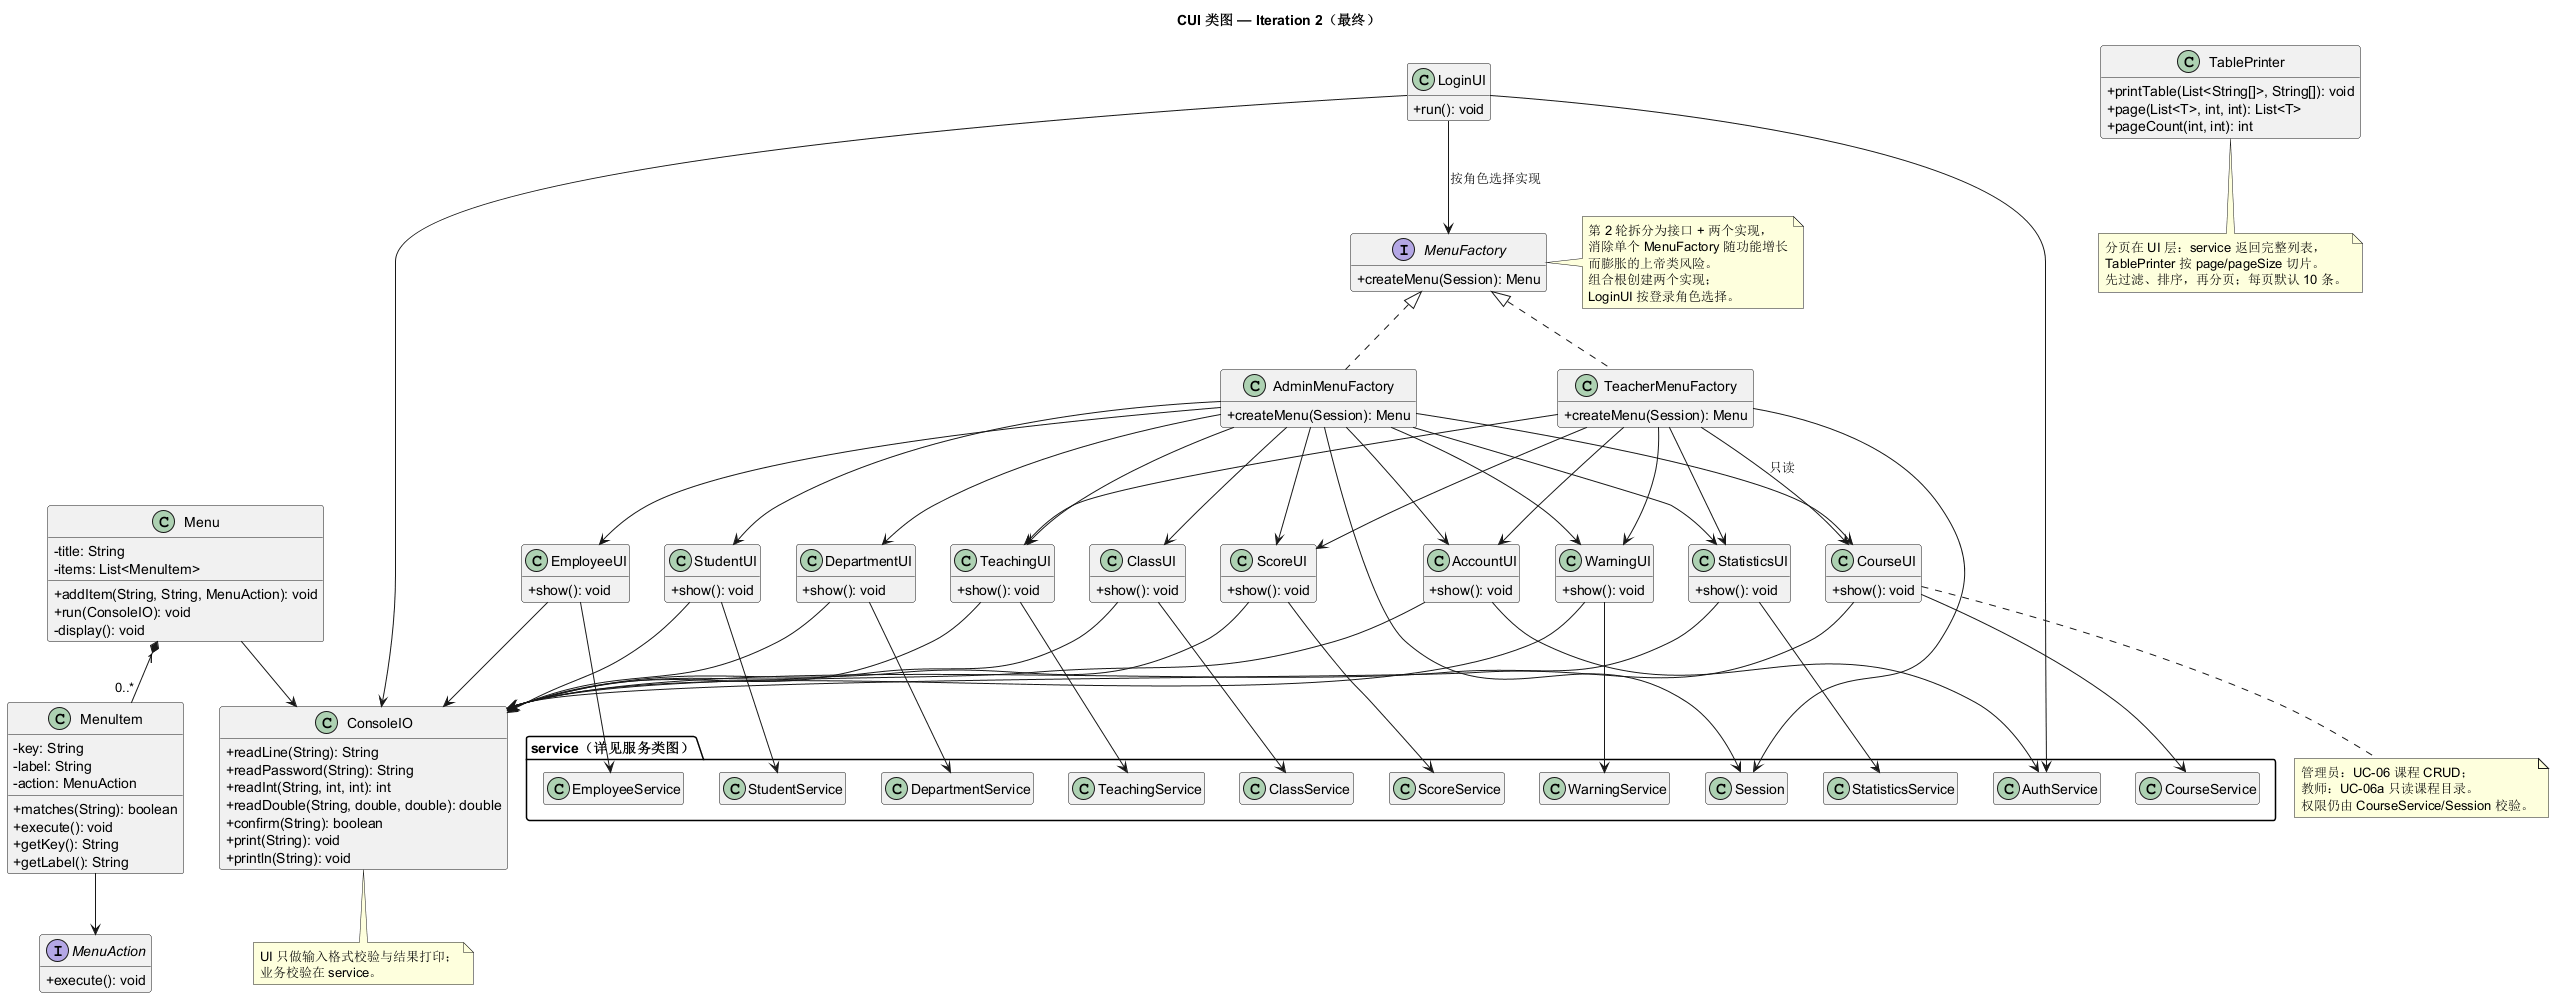

The diagram above was rendered by PlantUML. Its source (embedded in the PNG):
@startuml
title CUI 类图 — Iteration 2（最终）
skinparam classAttributeIconSize 0
hide empty members

interface MenuAction {
  + execute(): void
}

class MenuItem {
  - key: String
  - label: String
  - action: MenuAction
  + matches(String): boolean
  + execute(): void
  + getKey(): String
  + getLabel(): String
}

class Menu {
  - title: String
  - items: List<MenuItem>
  + addItem(String, String, MenuAction): void
  + run(ConsoleIO): void
  - display(): void
}

class ConsoleIO {
  + readLine(String): String
  + readPassword(String): String
  + readInt(String, int, int): int
  + readDouble(String, double, double): double
  + confirm(String): boolean
  + print(String): void
  + println(String): void
}

class TablePrinter {
  + printTable(List<String[]>, String[]): void
  + page(List<T>, int, int): List<T>
  + pageCount(int, int): int
}

class LoginUI {
  + run(): void
}

interface MenuFactory {
  + createMenu(Session): Menu
}

class AdminMenuFactory implements MenuFactory {
  + createMenu(Session): Menu
}

class TeacherMenuFactory implements MenuFactory {
  + createMenu(Session): Menu
}

class DepartmentUI {
  + show(): void
}
class EmployeeUI {
  + show(): void
}
class CourseUI {
  + show(): void
}
class ClassUI {
  + show(): void
}
class TeachingUI {
  + show(): void
}
class StudentUI {
  + show(): void
}
class ScoreUI {
  + show(): void
}
class StatisticsUI {
  + show(): void
}
class WarningUI {
  + show(): void
}
class AccountUI {
  + show(): void
}

package "service（详见服务类图）" {
  class AuthService
  class DepartmentService
  class EmployeeService
  class CourseService
  class ClassService
  class TeachingService
  class StudentService
  class ScoreService
  class StatisticsService
  class WarningService
  class Session
}

Menu "1" *-- "0..*" MenuItem
MenuItem --> MenuAction
Menu --> ConsoleIO
LoginUI --> AuthService
LoginUI --> MenuFactory : 按角色选择实现
LoginUI --> ConsoleIO

AdminMenuFactory --> Session
AdminMenuFactory --> DepartmentUI
AdminMenuFactory --> EmployeeUI
AdminMenuFactory --> CourseUI
AdminMenuFactory --> ClassUI
AdminMenuFactory --> TeachingUI
AdminMenuFactory --> StudentUI
AdminMenuFactory --> ScoreUI
AdminMenuFactory --> StatisticsUI
AdminMenuFactory --> WarningUI
AdminMenuFactory --> AccountUI

TeacherMenuFactory --> Session
TeacherMenuFactory --> CourseUI : 只读
TeacherMenuFactory --> TeachingUI
TeacherMenuFactory --> ScoreUI
TeacherMenuFactory --> StatisticsUI
TeacherMenuFactory --> WarningUI
TeacherMenuFactory --> AccountUI

DepartmentUI --> DepartmentService
DepartmentUI --> ConsoleIO
EmployeeUI --> EmployeeService
EmployeeUI --> ConsoleIO
CourseUI --> CourseService
CourseUI --> ConsoleIO
ClassUI --> ClassService
ClassUI --> ConsoleIO
TeachingUI --> TeachingService
TeachingUI --> ConsoleIO
StudentUI --> StudentService
StudentUI --> ConsoleIO
ScoreUI --> ScoreService
ScoreUI --> ConsoleIO
StatisticsUI --> StatisticsService
StatisticsUI --> ConsoleIO
WarningUI --> WarningService
WarningUI --> ConsoleIO
AccountUI --> AuthService
AccountUI --> ConsoleIO

note right of MenuFactory
  第 2 轮拆分为接口 + 两个实现，
  消除单个 MenuFactory 随功能增长
  而膨胀的上帝类风险。
  组合根创建两个实现；
  LoginUI 按登录角色选择。
end note

note bottom of CourseUI
  管理员：UC-06 课程 CRUD；
  教师：UC-06a 只读课程目录。
  权限仍由 CourseService/Session 校验。
end note

note bottom of ConsoleIO
  UI 只做输入格式校验与结果打印；
  业务校验在 service。
end note

note bottom of TablePrinter
  分页在 UI 层：service 返回完整列表，
  TablePrinter 按 page/pageSize 切片。
  先过滤、排序，再分页；每页默认 10 条。
end note

@enduml